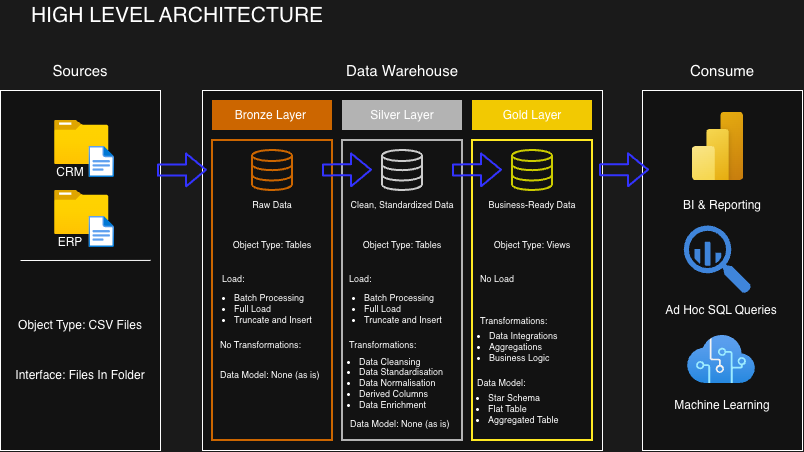

The diagram above was exported from draw.io. Its source (the exported page's mxGraphModel, read from the mxfile embedded in the PNG):
<mxGraphModel dx="1010" dy="554" grid="1" gridSize="10" guides="1" tooltips="1" connect="1" arrows="1" fold="1" page="1" pageScale="1" pageWidth="827" pageHeight="1169" background="light-dark(#2C2C2C,#1A1A1A)" math="0" shadow="0">
  <root>
    <mxCell id="0" />
    <mxCell id="1" parent="0" />
    <mxCell id="RoYsYE6MhxRWPrE8QuXX-1" parent="1" style="rounded=0;whiteSpace=wrap;html=1;" value="" vertex="1">
      <mxGeometry height="360" width="160" x="18" y="110" as="geometry" />
    </mxCell>
    <mxCell id="RoYsYE6MhxRWPrE8QuXX-2" parent="1" style="rounded=0;whiteSpace=wrap;html=1;" value="" vertex="1">
      <mxGeometry height="360" width="400" x="220" y="110" as="geometry" />
    </mxCell>
    <mxCell id="RoYsYE6MhxRWPrE8QuXX-3" parent="1" style="rounded=0;whiteSpace=wrap;html=1;" value="" vertex="1">
      <mxGeometry height="360" width="160" x="660" y="110" as="geometry" />
    </mxCell>
    <mxCell id="RoYsYE6MhxRWPrE8QuXX-4" parent="1" style="text;html=1;whiteSpace=wrap;strokeColor=none;fillColor=none;align=center;verticalAlign=middle;rounded=0;fontSize=21;" value="HIGH LEVEL ARCHITECTURE" vertex="1">
      <mxGeometry height="30" width="310" x="40" y="20" as="geometry" />
    </mxCell>
    <mxCell id="RoYsYE6MhxRWPrE8QuXX-5" parent="1" style="text;html=1;whiteSpace=wrap;strokeColor=none;fillColor=none;align=center;verticalAlign=middle;rounded=0;fontSize=15;" value="Sources" vertex="1">
      <mxGeometry height="40" width="80" x="58" y="70" as="geometry" />
    </mxCell>
    <mxCell id="RoYsYE6MhxRWPrE8QuXX-6" parent="1" style="text;html=1;whiteSpace=wrap;strokeColor=none;fillColor=none;align=center;verticalAlign=middle;rounded=0;fontSize=15;" value="Data Warehouse" vertex="1">
      <mxGeometry height="40" width="130" x="355" y="70" as="geometry" />
    </mxCell>
    <mxCell id="RoYsYE6MhxRWPrE8QuXX-7" parent="1" style="text;html=1;whiteSpace=wrap;strokeColor=none;fillColor=none;align=center;verticalAlign=middle;rounded=0;fontSize=15;strokeWidth=2;" value="Consume" vertex="1">
      <mxGeometry height="40" width="130" x="675" y="70" as="geometry" />
    </mxCell>
    <mxCell id="RoYsYE6MhxRWPrE8QuXX-8" parent="1" style="text;html=1;whiteSpace=wrap;strokeColor=none;fillColor=light-dark(#FFFFFF,#CC6600);align=center;verticalAlign=middle;rounded=0;perimeterSpacing=4;" value="Bronze Layer&amp;nbsp;" vertex="1">
      <mxGeometry height="30" width="120" x="230" y="120" as="geometry" />
    </mxCell>
    <mxCell id="RoYsYE6MhxRWPrE8QuXX-9" parent="1" style="text;html=1;whiteSpace=wrap;strokeColor=none;fillColor=light-dark(#FFFFFF,#B3B3B3);align=center;verticalAlign=middle;rounded=0;perimeterSpacing=4;" value="Silver Layer" vertex="1">
      <mxGeometry height="30" width="120" x="360" y="120" as="geometry" />
    </mxCell>
    <mxCell id="RoYsYE6MhxRWPrE8QuXX-10" parent="1" style="text;html=1;whiteSpace=wrap;strokeColor=none;fillColor=light-dark(#FFFFFF,#F2C902);align=center;verticalAlign=middle;rounded=0;perimeterSpacing=4;" value="Gold Layer" vertex="1">
      <mxGeometry height="30" width="120" x="490" y="120" as="geometry" />
    </mxCell>
    <mxCell id="RoYsYE6MhxRWPrE8QuXX-11" parent="1" style="text;html=1;whiteSpace=wrap;strokeColor=light-dark(#000000,#CC6600);fillColor=none;align=center;verticalAlign=middle;rounded=0;perimeterSpacing=4;strokeWidth=2;" value="" vertex="1">
      <mxGeometry height="300" width="120" x="230" y="160" as="geometry" />
    </mxCell>
    <mxCell id="RoYsYE6MhxRWPrE8QuXX-12" parent="1" style="text;html=1;whiteSpace=wrap;strokeColor=light-dark(#000000,#B3B3B3);fillColor=none;align=center;verticalAlign=middle;rounded=0;perimeterSpacing=4;strokeWidth=2;" value="" vertex="1">
      <mxGeometry height="300" width="120" x="360" y="160" as="geometry" />
    </mxCell>
    <mxCell id="RoYsYE6MhxRWPrE8QuXX-13" parent="1" style="text;html=1;whiteSpace=wrap;strokeColor=light-dark(#000000,#FFE923);fillColor=none;align=center;verticalAlign=middle;rounded=0;perimeterSpacing=4;strokeWidth=2;" value="" vertex="1">
      <mxGeometry height="300" width="120" x="490" y="160" as="geometry" />
    </mxCell>
    <mxCell id="RoYsYE6MhxRWPrE8QuXX-18" connectable="0" parent="1" style="group" value="" vertex="1">
      <mxGeometry height="67" width="74" x="58" y="140" as="geometry" />
    </mxCell>
    <mxCell id="RoYsYE6MhxRWPrE8QuXX-16" connectable="0" parent="RoYsYE6MhxRWPrE8QuXX-18" style="group" value="" vertex="1">
      <mxGeometry height="60" width="60" x="14" as="geometry" />
    </mxCell>
    <mxCell id="RoYsYE6MhxRWPrE8QuXX-14" parent="RoYsYE6MhxRWPrE8QuXX-16" style="image;aspect=fixed;html=1;points=[];align=center;fontSize=12;image=img/lib/azure2/general/Folder_Blank.svg;" value="" vertex="1">
      <mxGeometry height="44.07713498622591" width="54.30932703659977" as="geometry" />
    </mxCell>
    <mxCell id="RoYsYE6MhxRWPrE8QuXX-15" parent="RoYsYE6MhxRWPrE8QuXX-16" style="image;aspect=fixed;html=1;points=[];align=center;fontSize=12;image=img/lib/azure2/general/File.svg;" value="" vertex="1">
      <mxGeometry height="31.48366784730421" width="25.54899645808737" x="34.451003541912634" y="25.71428571428571" as="geometry" />
    </mxCell>
    <mxCell id="RoYsYE6MhxRWPrE8QuXX-17" parent="RoYsYE6MhxRWPrE8QuXX-18" style="text;html=1;whiteSpace=wrap;strokeColor=none;fillColor=none;align=center;verticalAlign=middle;rounded=0;" value="CRM" vertex="1">
      <mxGeometry height="30" width="60" y="37" as="geometry" />
    </mxCell>
    <mxCell id="RoYsYE6MhxRWPrE8QuXX-19" connectable="0" parent="1" style="group" value="" vertex="1">
      <mxGeometry height="67" width="74" x="58" y="210" as="geometry" />
    </mxCell>
    <mxCell id="RoYsYE6MhxRWPrE8QuXX-20" connectable="0" parent="RoYsYE6MhxRWPrE8QuXX-19" style="group" value="" vertex="1">
      <mxGeometry height="60" width="60" x="14" as="geometry" />
    </mxCell>
    <mxCell id="RoYsYE6MhxRWPrE8QuXX-21" parent="RoYsYE6MhxRWPrE8QuXX-20" style="image;aspect=fixed;html=1;points=[];align=center;fontSize=12;image=img/lib/azure2/general/Folder_Blank.svg;" value="" vertex="1">
      <mxGeometry height="44.07713498622591" width="54.30932703659977" as="geometry" />
    </mxCell>
    <mxCell id="RoYsYE6MhxRWPrE8QuXX-22" parent="RoYsYE6MhxRWPrE8QuXX-20" style="image;aspect=fixed;html=1;points=[];align=center;fontSize=12;image=img/lib/azure2/general/File.svg;" value="" vertex="1">
      <mxGeometry height="31.48366784730421" width="25.54899645808737" x="34.451003541912634" y="25.71428571428571" as="geometry" />
    </mxCell>
    <mxCell id="RoYsYE6MhxRWPrE8QuXX-23" parent="RoYsYE6MhxRWPrE8QuXX-19" style="text;html=1;whiteSpace=wrap;strokeColor=none;fillColor=none;align=center;verticalAlign=middle;rounded=0;" value="ERP" vertex="1">
      <mxGeometry height="30" width="60" y="37" as="geometry" />
    </mxCell>
    <mxCell id="RoYsYE6MhxRWPrE8QuXX-24" edge="1" parent="1" source="RoYsYE6MhxRWPrE8QuXX-1" style="endArrow=none;html=1;exitX=0.938;exitY=0.472;exitDx=0;exitDy=0;exitPerimeter=0;" value="">
      <mxGeometry height="50" relative="1" width="50" as="geometry">
        <mxPoint x="113" y="280" as="sourcePoint" />
        <mxPoint x="38" y="280" as="targetPoint" />
      </mxGeometry>
    </mxCell>
    <mxCell id="RoYsYE6MhxRWPrE8QuXX-25" parent="1" style="text;html=1;whiteSpace=wrap;strokeColor=none;fillColor=none;align=center;verticalAlign=middle;rounded=0;" value="Object Type: CSV Files" vertex="1">
      <mxGeometry height="30" width="152" x="22" y="330" as="geometry" />
    </mxCell>
    <mxCell id="RoYsYE6MhxRWPrE8QuXX-26" parent="1" style="text;html=1;whiteSpace=wrap;strokeColor=none;fillColor=none;align=center;verticalAlign=middle;rounded=0;" value="Interface: Files In Folder" vertex="1">
      <mxGeometry height="30" width="152" x="22" y="380" as="geometry" />
    </mxCell>
    <mxCell id="RoYsYE6MhxRWPrE8QuXX-27" parent="1" style="html=1;verticalLabelPosition=bottom;align=center;labelBackgroundColor=#ffffff;verticalAlign=top;strokeWidth=2;strokeColor=light-dark(#0080F0,#CC6600);shadow=0;dashed=0;shape=mxgraph.ios7.icons.data;fillColor=none;" value="" vertex="1">
      <mxGeometry height="40" width="40" x="270" y="170" as="geometry" />
    </mxCell>
    <mxCell id="RoYsYE6MhxRWPrE8QuXX-28" parent="1" style="html=1;verticalLabelPosition=bottom;align=center;labelBackgroundColor=#ffffff;verticalAlign=top;strokeWidth=2;strokeColor=light-dark(#0080F0,#CCCC00);shadow=0;dashed=0;shape=mxgraph.ios7.icons.data;" value="" vertex="1">
      <mxGeometry height="40" width="40" x="530" y="170" as="geometry" />
    </mxCell>
    <mxCell id="RoYsYE6MhxRWPrE8QuXX-29" parent="1" style="html=1;verticalLabelPosition=bottom;align=center;labelBackgroundColor=#ffffff;verticalAlign=top;strokeWidth=2;strokeColor=light-dark(#0080F0,#CCCCCC);shadow=0;dashed=0;shape=mxgraph.ios7.icons.data;" value="" vertex="1">
      <mxGeometry height="40" width="40" x="400" y="170" as="geometry" />
    </mxCell>
    <mxCell id="RoYsYE6MhxRWPrE8QuXX-30" edge="1" parent="1" style="shape=flexArrow;endArrow=classic;html=1;entryX=0.422;entryY=0.5;entryDx=0;entryDy=0;entryPerimeter=0;strokeColor=light-dark(#000000,#3333FF);strokeWidth=2;" value="">
      <mxGeometry height="50" relative="1" width="50" as="geometry">
        <mxPoint x="340" y="189.94" as="sourcePoint" />
        <mxPoint x="390.01599999999996" y="189.6699999999999" as="targetPoint" />
      </mxGeometry>
    </mxCell>
    <mxCell id="RoYsYE6MhxRWPrE8QuXX-32" edge="1" parent="1" style="shape=flexArrow;endArrow=classic;html=1;entryX=0.422;entryY=0.5;entryDx=0;entryDy=0;entryPerimeter=0;strokeColor=light-dark(#000000,#3333FF);strokeWidth=2;" value="">
      <mxGeometry height="50" relative="1" width="50" as="geometry">
        <mxPoint x="470" y="189.9400000000001" as="sourcePoint" />
        <mxPoint x="520.016" y="189.67000000000002" as="targetPoint" />
      </mxGeometry>
    </mxCell>
    <mxCell id="RoYsYE6MhxRWPrE8QuXX-33" parent="1" style="text;html=1;whiteSpace=wrap;strokeColor=none;fillColor=none;align=center;verticalAlign=middle;rounded=0;fontSize=9;" value="Raw Data" vertex="1">
      <mxGeometry height="30" width="152" x="214" y="210" as="geometry" />
    </mxCell>
    <mxCell id="RoYsYE6MhxRWPrE8QuXX-34" parent="1" style="text;html=1;whiteSpace=wrap;strokeColor=none;fillColor=none;align=center;verticalAlign=middle;rounded=0;fontSize=9;" value="Clean, Standardized Data" vertex="1">
      <mxGeometry height="30" width="152" x="344" y="210" as="geometry" />
    </mxCell>
    <mxCell id="RoYsYE6MhxRWPrE8QuXX-35" parent="1" style="text;html=1;whiteSpace=wrap;strokeColor=none;fillColor=none;align=center;verticalAlign=middle;rounded=0;fontSize=9;" value="Business-Ready Data" vertex="1">
      <mxGeometry height="30" width="152" x="474" y="210" as="geometry" />
    </mxCell>
    <mxCell id="RoYsYE6MhxRWPrE8QuXX-37" parent="1" style="text;html=1;whiteSpace=wrap;strokeColor=none;fillColor=none;align=center;verticalAlign=middle;rounded=0;fontSize=9;" value="Object Type: Tables" vertex="1">
      <mxGeometry height="30" width="152" x="214" y="250" as="geometry" />
    </mxCell>
    <mxCell id="RoYsYE6MhxRWPrE8QuXX-38" parent="1" style="text;html=1;whiteSpace=wrap;strokeColor=none;fillColor=none;align=center;verticalAlign=middle;rounded=0;fontSize=9;" value="Object Type: Tables" vertex="1">
      <mxGeometry height="30" width="152" x="344" y="250" as="geometry" />
    </mxCell>
    <mxCell id="RoYsYE6MhxRWPrE8QuXX-39" parent="1" style="text;html=1;whiteSpace=wrap;strokeColor=none;fillColor=none;align=center;verticalAlign=middle;rounded=0;fontSize=9;" value="Object Type: Views" vertex="1">
      <mxGeometry height="30" width="152" x="474" y="250" as="geometry" />
    </mxCell>
    <mxCell id="RoYsYE6MhxRWPrE8QuXX-40" parent="1" style="text;html=1;whiteSpace=wrap;strokeColor=none;fillColor=none;align=left;verticalAlign=middle;rounded=0;fontSize=9;" value="&lt;ul&gt;&lt;li&gt;Batch Processing&lt;/li&gt;&lt;li&gt;Full Load&amp;nbsp;&lt;/li&gt;&lt;li&gt;Truncate and Insert&lt;/li&gt;&lt;/ul&gt;" vertex="1">
      <mxGeometry height="31.48" width="120" x="210" y="313.52" as="geometry" />
    </mxCell>
    <mxCell id="RoYsYE6MhxRWPrE8QuXX-41" parent="1" style="text;html=1;whiteSpace=wrap;strokeColor=none;fillColor=none;align=left;verticalAlign=middle;rounded=0;fontSize=9;" value="Load:" vertex="1">
      <mxGeometry height="30" width="100" x="238" y="283.52" as="geometry" />
    </mxCell>
    <mxCell id="RoYsYE6MhxRWPrE8QuXX-42" parent="1" style="text;html=1;whiteSpace=wrap;strokeColor=none;fillColor=none;align=left;verticalAlign=middle;rounded=0;fontSize=9;" value="&lt;ul&gt;&lt;li&gt;Batch Processing&lt;/li&gt;&lt;li&gt;Full Load&amp;nbsp;&lt;/li&gt;&lt;li&gt;Truncate and Insert&lt;/li&gt;&lt;/ul&gt;" vertex="1">
      <mxGeometry height="31.48" width="120" x="340" y="313.52" as="geometry" />
    </mxCell>
    <mxCell id="RoYsYE6MhxRWPrE8QuXX-43" parent="1" style="text;html=1;whiteSpace=wrap;strokeColor=none;fillColor=none;align=left;verticalAlign=middle;rounded=0;fontSize=9;" value="Load:" vertex="1">
      <mxGeometry height="30" width="100" x="365" y="283.52" as="geometry" />
    </mxCell>
    <mxCell id="RoYsYE6MhxRWPrE8QuXX-45" parent="1" style="text;html=1;whiteSpace=wrap;strokeColor=none;fillColor=none;align=left;verticalAlign=middle;rounded=0;fontSize=9;" value="No Load" vertex="1">
      <mxGeometry height="30" width="100" x="496" y="283.52" as="geometry" />
    </mxCell>
    <mxCell id="RoYsYE6MhxRWPrE8QuXX-46" parent="1" style="text;html=1;whiteSpace=wrap;strokeColor=none;fillColor=none;align=left;verticalAlign=middle;rounded=0;fontSize=9;" value="No Transformations:" vertex="1">
      <mxGeometry height="30" width="100" x="236" y="350" as="geometry" />
    </mxCell>
    <mxCell id="RoYsYE6MhxRWPrE8QuXX-47" parent="1" style="text;html=1;whiteSpace=wrap;strokeColor=none;fillColor=none;align=left;verticalAlign=middle;rounded=0;fontSize=9;" value="Transformations:" vertex="1">
      <mxGeometry height="30" width="100" x="365" y="350" as="geometry" />
    </mxCell>
    <mxCell id="RoYsYE6MhxRWPrE8QuXX-48" parent="1" style="text;html=1;whiteSpace=wrap;strokeColor=none;fillColor=none;align=left;verticalAlign=middle;rounded=0;fontSize=9;" value="Transformations:" vertex="1">
      <mxGeometry height="30" width="100" x="496" y="326" as="geometry" />
    </mxCell>
    <mxCell id="RoYsYE6MhxRWPrE8QuXX-49" parent="1" style="text;html=1;whiteSpace=wrap;strokeColor=none;fillColor=none;align=left;verticalAlign=middle;rounded=0;fontSize=9;" value="Data Model: None (as is)" vertex="1">
      <mxGeometry height="30" width="114" x="236" y="380" as="geometry" />
    </mxCell>
    <mxCell id="RoYsYE6MhxRWPrE8QuXX-50" parent="1" style="text;html=1;whiteSpace=wrap;strokeColor=none;fillColor=none;align=left;verticalAlign=middle;rounded=0;fontSize=9;" value="&lt;ul&gt;&lt;li&gt;Data Cleansing&lt;/li&gt;&lt;li&gt;Data Standardisation&lt;/li&gt;&lt;li&gt;Data Normalisation&lt;/li&gt;&lt;li&gt;Derived Columns&lt;/li&gt;&lt;li&gt;Data Enrichment&lt;/li&gt;&lt;/ul&gt;" vertex="1">
      <mxGeometry height="52" width="140" x="335" y="377" as="geometry" />
    </mxCell>
    <mxCell id="RoYsYE6MhxRWPrE8QuXX-51" parent="1" style="text;html=1;whiteSpace=wrap;strokeColor=none;fillColor=none;align=left;verticalAlign=middle;rounded=0;fontSize=9;" value="Data Model: None (as is)" vertex="1">
      <mxGeometry height="30" width="114" x="366" y="429" as="geometry" />
    </mxCell>
    <mxCell id="RoYsYE6MhxRWPrE8QuXX-52" parent="1" style="text;html=1;whiteSpace=wrap;strokeColor=none;fillColor=none;align=left;verticalAlign=middle;rounded=0;fontSize=9;" value="&lt;ul&gt;&lt;li&gt;Data Integrations&lt;/li&gt;&lt;li&gt;Aggregations&lt;/li&gt;&lt;li&gt;Business Logic&lt;/li&gt;&lt;/ul&gt;" vertex="1">
      <mxGeometry height="52" width="140" x="465" y="341" as="geometry" />
    </mxCell>
    <mxCell id="RoYsYE6MhxRWPrE8QuXX-53" parent="1" style="text;html=1;whiteSpace=wrap;strokeColor=none;fillColor=none;align=left;verticalAlign=middle;rounded=0;fontSize=9;" value="Data Model:" vertex="1">
      <mxGeometry height="30" width="114" x="493" y="388" as="geometry" />
    </mxCell>
    <mxCell id="RoYsYE6MhxRWPrE8QuXX-55" parent="1" style="text;html=1;whiteSpace=wrap;strokeColor=none;fillColor=none;align=left;verticalAlign=middle;rounded=0;fontSize=9;" value="&lt;ul&gt;&lt;li&gt;Star Schema&lt;/li&gt;&lt;li&gt;Flat Table&lt;/li&gt;&lt;li&gt;Aggregated Table&lt;/li&gt;&lt;/ul&gt;" vertex="1">
      <mxGeometry height="52" width="140" x="464" y="403" as="geometry" />
    </mxCell>
    <mxCell id="RoYsYE6MhxRWPrE8QuXX-56" edge="1" parent="1" style="shape=flexArrow;endArrow=classic;html=1;entryX=0.422;entryY=0.5;entryDx=0;entryDy=0;entryPerimeter=0;strokeColor=light-dark(#000000,#3333FF);strokeWidth=2;" value="">
      <mxGeometry height="50" relative="1" width="50" as="geometry">
        <mxPoint x="174.98000000000002" y="190.0700000000001" as="sourcePoint" />
        <mxPoint x="224.99599999999998" y="189.8" as="targetPoint" />
      </mxGeometry>
    </mxCell>
    <mxCell id="RoYsYE6MhxRWPrE8QuXX-57" edge="1" parent="1" style="shape=flexArrow;endArrow=classic;html=1;entryX=0.422;entryY=0.5;entryDx=0;entryDy=0;entryPerimeter=0;strokeColor=light-dark(#000000,#3333FF);strokeWidth=2;" value="">
      <mxGeometry height="50" relative="1" width="50" as="geometry">
        <mxPoint x="617" y="189.8900000000001" as="sourcePoint" />
        <mxPoint x="667.016" y="189.62" as="targetPoint" />
      </mxGeometry>
    </mxCell>
    <mxCell id="RoYsYE6MhxRWPrE8QuXX-58" parent="1" style="image;aspect=fixed;html=1;points=[];align=center;fontSize=12;image=img/lib/azure2/power_platform/PowerBI.svg;" value="" vertex="1">
      <mxGeometry height="68" width="51" x="710" y="132" as="geometry" />
    </mxCell>
    <mxCell id="RoYsYE6MhxRWPrE8QuXX-60" parent="1" style="text;html=1;whiteSpace=wrap;strokeColor=none;fillColor=none;align=center;verticalAlign=middle;rounded=0;" value="BI &amp;amp; Reporting" vertex="1">
      <mxGeometry height="30" width="152" x="664" y="210" as="geometry" />
    </mxCell>
    <mxCell id="RoYsYE6MhxRWPrE8QuXX-61" parent="1" style="sketch=0;html=1;aspect=fixed;strokeColor=none;shadow=0;fillColor=#3B8DF1;verticalAlign=top;labelPosition=center;verticalLabelPosition=bottom;shape=mxgraph.gcp2.big_query" value="" vertex="1">
      <mxGeometry height="68" width="67.32" x="701.84" y="245.52" as="geometry" />
    </mxCell>
    <mxCell id="RoYsYE6MhxRWPrE8QuXX-63" parent="1" style="text;html=1;whiteSpace=wrap;strokeColor=none;fillColor=none;align=center;verticalAlign=middle;rounded=0;" value="Ad Hoc SQL Queries" vertex="1">
      <mxGeometry height="30" width="152" x="663" y="315" as="geometry" />
    </mxCell>
    <mxCell id="RoYsYE6MhxRWPrE8QuXX-64" parent="1" style="image;aspect=fixed;html=1;points=[];align=center;fontSize=12;image=img/lib/azure2/ai_machine_learning/Cognitive_Services.svg;" value="" vertex="1">
      <mxGeometry height="48" width="68" x="705" y="355" as="geometry" />
    </mxCell>
    <mxCell id="RoYsYE6MhxRWPrE8QuXX-65" parent="1" style="text;html=1;whiteSpace=wrap;strokeColor=none;fillColor=none;align=center;verticalAlign=middle;rounded=0;" value="Machine Learning" vertex="1">
      <mxGeometry height="30" width="152" x="664" y="410" as="geometry" />
    </mxCell>
  </root>
</mxGraphModel>